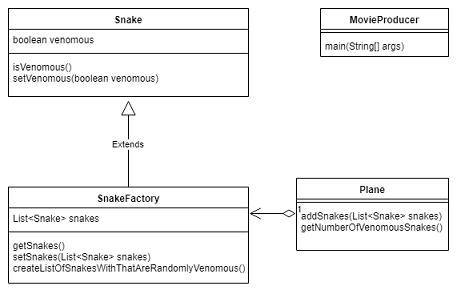

The diagram above was exported from draw.io. Its source (the exported page's mxGraphModel, read from the mxfile embedded in the PNG):
<mxGraphModel dx="840" dy="435" grid="1" gridSize="10" guides="1" tooltips="1" connect="1" arrows="1" fold="1" page="1" pageScale="1" pageWidth="850" pageHeight="1100" math="0" shadow="0">
  <root>
    <mxCell id="0" />
    <mxCell id="1" parent="0" />
    <mxCell id="C37DJLPjI_tWdL8HZMIN-1" value="MovieProducer" style="swimlane;fontStyle=1;align=center;verticalAlign=top;childLayout=stackLayout;horizontal=1;startSize=26;horizontalStack=0;resizeParent=1;resizeParentMax=0;resizeLast=0;collapsible=1;marginBottom=0;" vertex="1" parent="1">
      <mxGeometry x="590" y="97" width="160" height="60" as="geometry" />
    </mxCell>
    <mxCell id="C37DJLPjI_tWdL8HZMIN-3" value="" style="line;strokeWidth=1;fillColor=none;align=left;verticalAlign=middle;spacingTop=-1;spacingLeft=3;spacingRight=3;rotatable=0;labelPosition=right;points=[];portConstraint=eastwest;" vertex="1" parent="C37DJLPjI_tWdL8HZMIN-1">
      <mxGeometry y="26" width="160" height="8" as="geometry" />
    </mxCell>
    <mxCell id="C37DJLPjI_tWdL8HZMIN-4" value="main(String[] args)" style="text;strokeColor=none;fillColor=none;align=left;verticalAlign=top;spacingLeft=4;spacingRight=4;overflow=hidden;rotatable=0;points=[[0,0.5],[1,0.5]];portConstraint=eastwest;" vertex="1" parent="C37DJLPjI_tWdL8HZMIN-1">
      <mxGeometry y="34" width="160" height="26" as="geometry" />
    </mxCell>
    <mxCell id="C37DJLPjI_tWdL8HZMIN-9" value="SnakeFactory" style="swimlane;fontStyle=1;align=center;verticalAlign=top;childLayout=stackLayout;horizontal=1;startSize=26;horizontalStack=0;resizeParent=1;resizeParentMax=0;resizeLast=0;collapsible=1;marginBottom=0;" vertex="1" parent="1">
      <mxGeometry x="200" y="320" width="300" height="120" as="geometry" />
    </mxCell>
    <mxCell id="C37DJLPjI_tWdL8HZMIN-10" value="List&lt;Snake&gt; snakes" style="text;strokeColor=none;fillColor=none;align=left;verticalAlign=top;spacingLeft=4;spacingRight=4;overflow=hidden;rotatable=0;points=[[0,0.5],[1,0.5]];portConstraint=eastwest;" vertex="1" parent="C37DJLPjI_tWdL8HZMIN-9">
      <mxGeometry y="26" width="300" height="26" as="geometry" />
    </mxCell>
    <mxCell id="C37DJLPjI_tWdL8HZMIN-11" value="" style="line;strokeWidth=1;fillColor=none;align=left;verticalAlign=middle;spacingTop=-1;spacingLeft=3;spacingRight=3;rotatable=0;labelPosition=right;points=[];portConstraint=eastwest;" vertex="1" parent="C37DJLPjI_tWdL8HZMIN-9">
      <mxGeometry y="52" width="300" height="8" as="geometry" />
    </mxCell>
    <mxCell id="C37DJLPjI_tWdL8HZMIN-12" value="getSnakes()&#10;setSnakes(List&lt;Snake&gt; snakes)&#10;createListOfSnakesWithThatAreRandomlyVenomous()&#10;&#10;" style="text;strokeColor=none;fillColor=none;align=left;verticalAlign=top;spacingLeft=4;spacingRight=4;overflow=hidden;rotatable=0;points=[[0,0.5],[1,0.5]];portConstraint=eastwest;" vertex="1" parent="C37DJLPjI_tWdL8HZMIN-9">
      <mxGeometry y="60" width="300" height="60" as="geometry" />
    </mxCell>
    <mxCell id="C37DJLPjI_tWdL8HZMIN-18" value="Snake" style="swimlane;fontStyle=1;align=center;verticalAlign=top;childLayout=stackLayout;horizontal=1;startSize=26;horizontalStack=0;resizeParent=1;resizeParentMax=0;resizeLast=0;collapsible=1;marginBottom=0;" vertex="1" parent="1">
      <mxGeometry x="200" y="97" width="300" height="110" as="geometry" />
    </mxCell>
    <mxCell id="C37DJLPjI_tWdL8HZMIN-19" value="boolean venomous" style="text;strokeColor=none;fillColor=none;align=left;verticalAlign=top;spacingLeft=4;spacingRight=4;overflow=hidden;rotatable=0;points=[[0,0.5],[1,0.5]];portConstraint=eastwest;" vertex="1" parent="C37DJLPjI_tWdL8HZMIN-18">
      <mxGeometry y="26" width="300" height="26" as="geometry" />
    </mxCell>
    <mxCell id="C37DJLPjI_tWdL8HZMIN-20" value="" style="line;strokeWidth=1;fillColor=none;align=left;verticalAlign=middle;spacingTop=-1;spacingLeft=3;spacingRight=3;rotatable=0;labelPosition=right;points=[];portConstraint=eastwest;" vertex="1" parent="C37DJLPjI_tWdL8HZMIN-18">
      <mxGeometry y="52" width="300" height="8" as="geometry" />
    </mxCell>
    <mxCell id="C37DJLPjI_tWdL8HZMIN-21" value="isVenomous()&#10;setVenomous(boolean venomous)&#10;" style="text;strokeColor=none;fillColor=none;align=left;verticalAlign=top;spacingLeft=4;spacingRight=4;overflow=hidden;rotatable=0;points=[[0,0.5],[1,0.5]];portConstraint=eastwest;" vertex="1" parent="C37DJLPjI_tWdL8HZMIN-18">
      <mxGeometry y="60" width="300" height="50" as="geometry" />
    </mxCell>
    <mxCell id="C37DJLPjI_tWdL8HZMIN-23" value="Extends" style="endArrow=block;endSize=16;endFill=0;html=1;entryX=0.5;entryY=1.1;entryDx=0;entryDy=0;entryPerimeter=0;exitX=0.5;exitY=0;exitDx=0;exitDy=0;" edge="1" parent="1" source="C37DJLPjI_tWdL8HZMIN-9" target="C37DJLPjI_tWdL8HZMIN-21">
      <mxGeometry width="160" relative="1" as="geometry">
        <mxPoint x="210" y="261" as="sourcePoint" />
        <mxPoint x="370" y="261" as="targetPoint" />
      </mxGeometry>
    </mxCell>
    <mxCell id="C37DJLPjI_tWdL8HZMIN-25" value="Plane" style="swimlane;fontStyle=1;align=center;verticalAlign=top;childLayout=stackLayout;horizontal=1;startSize=26;horizontalStack=0;resizeParent=1;resizeParentMax=0;resizeLast=0;collapsible=1;marginBottom=0;" vertex="1" parent="1">
      <mxGeometry x="560" y="309" width="190" height="90" as="geometry" />
    </mxCell>
    <mxCell id="C37DJLPjI_tWdL8HZMIN-27" value="" style="line;strokeWidth=1;fillColor=none;align=left;verticalAlign=middle;spacingTop=-1;spacingLeft=3;spacingRight=3;rotatable=0;labelPosition=right;points=[];portConstraint=eastwest;" vertex="1" parent="C37DJLPjI_tWdL8HZMIN-25">
      <mxGeometry y="26" width="190" height="8" as="geometry" />
    </mxCell>
    <mxCell id="C37DJLPjI_tWdL8HZMIN-28" value="addSnakes(List&lt;Snake&gt; snakes)&#10;getNumberOfVenomousSnakes()&#10;&#10;" style="text;strokeColor=none;fillColor=none;align=left;verticalAlign=top;spacingLeft=4;spacingRight=4;overflow=hidden;rotatable=0;points=[[0,0.5],[1,0.5]];portConstraint=eastwest;" vertex="1" parent="C37DJLPjI_tWdL8HZMIN-25">
      <mxGeometry y="34" width="190" height="56" as="geometry" />
    </mxCell>
    <mxCell id="C37DJLPjI_tWdL8HZMIN-31" value="1" style="endArrow=open;html=1;endSize=12;startArrow=diamondThin;startSize=14;startFill=0;edgeStyle=orthogonalEdgeStyle;align=left;verticalAlign=bottom;exitX=-0.005;exitY=0.179;exitDx=0;exitDy=0;exitPerimeter=0;entryX=1.003;entryY=0.269;entryDx=0;entryDy=0;entryPerimeter=0;" edge="1" parent="1" source="C37DJLPjI_tWdL8HZMIN-28" target="C37DJLPjI_tWdL8HZMIN-10">
      <mxGeometry x="-1" y="3" relative="1" as="geometry">
        <mxPoint x="610" y="357.5" as="sourcePoint" />
        <mxPoint x="500" y="357" as="targetPoint" />
      </mxGeometry>
    </mxCell>
  </root>
</mxGraphModel>